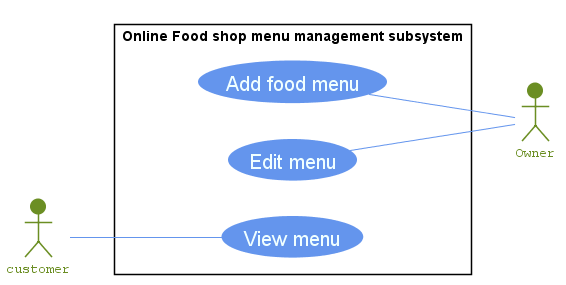

The diagram above was rendered by PlantUML. Its source (embedded in the PNG):
@startuml foodshop-diagram-2

left to right direction
skinparam packageStyle rectangle
skinparam Shadowing false
skinparam actor {
    BorderColor OliveDrab
    FontName Courier
    FontColor OliveDrab
    BackgroundColor OliveDrab
}

skinparam usecase {
    BackgroundColor CornflowerBlue
    BorderColor CornflowerBlue
    FontColor Azure
    FontSize 20

    ArrowColor CornflowerBlue
}

actor customer
actor Owner

rectangle "Online Food shop menu management subsystem"{
    (Add food menu) -- Owner
    (Edit menu) -- Owner
    customer -- (View menu)
}
@enduml